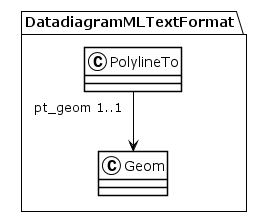

The diagram above was rendered by PlantUML. Its source (embedded in the PNG):
@startuml
!theme plain
package DatadiagramMLTextFormat {
class PolylineTo {
}
PolylineTo "pt_geom 1..1" --> Geom
class Geom {
}
}
@enduml